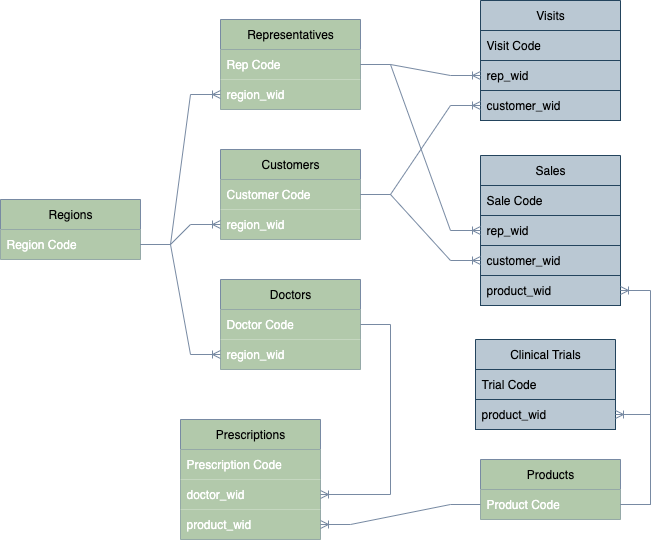

The diagram above was exported from draw.io. Its source (the exported page's mxGraphModel, read from the mxfile embedded in the PNG):
<mxGraphModel dx="1426" dy="790" grid="0" gridSize="10" guides="1" tooltips="1" connect="1" arrows="1" fold="1" page="1" pageScale="1" pageWidth="1169" pageHeight="827" background="light-dark(#FFFFFF,#FFFFFF)" math="0" shadow="0">
  <root>
    <mxCell id="0" />
    <mxCell id="1" parent="0" />
    <mxCell id="wU5n-sKbxHo3CeCCdBRL-18" value="&lt;font style=&quot;color: light-dark(rgb(0, 0, 0), rgb(0, 0, 0));&quot;&gt;Clinical Trials&lt;/font&gt;" style="swimlane;fontStyle=0;childLayout=stackLayout;horizontal=1;startSize=30;horizontalStack=0;resizeParent=1;resizeParentMax=0;resizeLast=0;collapsible=1;marginBottom=0;whiteSpace=wrap;html=1;labelBackgroundColor=none;fillColor=light-dark(#BAC8D3,#708799);strokeColor=#23445d;" vertex="1" parent="1">
      <mxGeometry x="515" y="400" width="140" height="90" as="geometry" />
    </mxCell>
    <mxCell id="wU5n-sKbxHo3CeCCdBRL-19" value="Trial Code" style="text;strokeColor=#23445d;fillColor=light-dark(#BAC8D3,#708799);align=left;verticalAlign=middle;spacingLeft=4;spacingRight=4;overflow=hidden;points=[[0,0.5],[1,0.5]];portConstraint=eastwest;rotatable=0;whiteSpace=wrap;html=1;labelBackgroundColor=none;" vertex="1" parent="wU5n-sKbxHo3CeCCdBRL-18">
      <mxGeometry y="30" width="140" height="30" as="geometry" />
    </mxCell>
    <mxCell id="wU5n-sKbxHo3CeCCdBRL-20" value="product_wid" style="text;strokeColor=#23445d;fillColor=light-dark(#BAC8D3,#708799);align=left;verticalAlign=middle;spacingLeft=4;spacingRight=4;overflow=hidden;points=[[0,0.5],[1,0.5]];portConstraint=eastwest;rotatable=0;whiteSpace=wrap;html=1;labelBackgroundColor=none;" vertex="1" parent="wU5n-sKbxHo3CeCCdBRL-18">
      <mxGeometry y="60" width="140" height="30" as="geometry" />
    </mxCell>
    <mxCell id="wU5n-sKbxHo3CeCCdBRL-22" value="&lt;font style=&quot;color: light-dark(rgb(0, 0, 0), rgb(0, 0, 0));&quot;&gt;Customers&lt;/font&gt;" style="swimlane;fontStyle=0;childLayout=stackLayout;horizontal=1;startSize=30;horizontalStack=0;resizeParent=1;resizeParentMax=0;resizeLast=0;collapsible=1;marginBottom=0;whiteSpace=wrap;html=1;labelBackgroundColor=none;fillColor=light-dark(#B2C9AB,#3A4F34);strokeColor=#788AA3;fontColor=#46495D;" vertex="1" parent="1">
      <mxGeometry x="260" y="210" width="140" height="90" as="geometry" />
    </mxCell>
    <mxCell id="wU5n-sKbxHo3CeCCdBRL-23" value="Customer Code" style="text;strokeColor=none;fillColor=light-dark(#B2C9AB,#3A4F34);align=left;verticalAlign=middle;spacingLeft=4;spacingRight=4;overflow=hidden;points=[[0,0.5],[1,0.5]];portConstraint=eastwest;rotatable=0;whiteSpace=wrap;html=1;labelBackgroundColor=none;fontColor=light-dark(#FFFFFF,#FFFFFF);" vertex="1" parent="wU5n-sKbxHo3CeCCdBRL-22">
      <mxGeometry y="30" width="140" height="30" as="geometry" />
    </mxCell>
    <mxCell id="wU5n-sKbxHo3CeCCdBRL-24" value="region_wid" style="text;strokeColor=none;fillColor=light-dark(#B2C9AB,#3A4F34);align=left;verticalAlign=middle;spacingLeft=4;spacingRight=4;overflow=hidden;points=[[0,0.5],[1,0.5]];portConstraint=eastwest;rotatable=0;whiteSpace=wrap;html=1;labelBackgroundColor=none;fontColor=light-dark(#FFFFFF,#FFFFFF);" vertex="1" parent="wU5n-sKbxHo3CeCCdBRL-22">
      <mxGeometry y="60" width="140" height="30" as="geometry" />
    </mxCell>
    <mxCell id="wU5n-sKbxHo3CeCCdBRL-26" value="&lt;font style=&quot;color: light-dark(rgb(0, 0, 0), rgb(0, 0, 0));&quot;&gt;Doctors&lt;/font&gt;" style="swimlane;fontStyle=0;childLayout=stackLayout;horizontal=1;startSize=30;horizontalStack=0;resizeParent=1;resizeParentMax=0;resizeLast=0;collapsible=1;marginBottom=0;whiteSpace=wrap;html=1;labelBackgroundColor=none;fillColor=light-dark(#B2C9AB,#3A4F34);strokeColor=#788AA3;fontColor=#46495D;" vertex="1" parent="1">
      <mxGeometry x="260" y="340" width="140" height="90" as="geometry" />
    </mxCell>
    <mxCell id="wU5n-sKbxHo3CeCCdBRL-27" value="Doctor Code" style="text;strokeColor=none;fillColor=light-dark(#B2C9AB,#3A4F34);align=left;verticalAlign=middle;spacingLeft=4;spacingRight=4;overflow=hidden;points=[[0,0.5],[1,0.5]];portConstraint=eastwest;rotatable=0;whiteSpace=wrap;html=1;labelBackgroundColor=none;fontColor=light-dark(#FFFFFF,#FFFFFF);" vertex="1" parent="wU5n-sKbxHo3CeCCdBRL-26">
      <mxGeometry y="30" width="140" height="30" as="geometry" />
    </mxCell>
    <mxCell id="wU5n-sKbxHo3CeCCdBRL-28" value="region_wid" style="text;strokeColor=none;fillColor=light-dark(#B2C9AB,#3A4F34);align=left;verticalAlign=middle;spacingLeft=4;spacingRight=4;overflow=hidden;points=[[0,0.5],[1,0.5]];portConstraint=eastwest;rotatable=0;whiteSpace=wrap;html=1;labelBackgroundColor=none;fontColor=light-dark(#FFFFFF,#FFFFFF);" vertex="1" parent="wU5n-sKbxHo3CeCCdBRL-26">
      <mxGeometry y="60" width="140" height="30" as="geometry" />
    </mxCell>
    <mxCell id="wU5n-sKbxHo3CeCCdBRL-30" value="&lt;font style=&quot;color: light-dark(rgb(0, 0, 0), rgb(0, 0, 0));&quot;&gt;Prescriptions&lt;/font&gt;" style="swimlane;fontStyle=0;childLayout=stackLayout;horizontal=1;startSize=30;horizontalStack=0;resizeParent=1;resizeParentMax=0;resizeLast=0;collapsible=1;marginBottom=0;whiteSpace=wrap;html=1;labelBackgroundColor=none;fillColor=light-dark(#B2C9AB,#3A4F34);strokeColor=#788AA3;fontColor=#46495D;" vertex="1" parent="1">
      <mxGeometry x="220" y="480" width="140" height="120" as="geometry" />
    </mxCell>
    <mxCell id="wU5n-sKbxHo3CeCCdBRL-31" value="Prescription Code" style="text;strokeColor=none;fillColor=light-dark(#B2C9AB,#3A4F34);align=left;verticalAlign=middle;spacingLeft=4;spacingRight=4;overflow=hidden;points=[[0,0.5],[1,0.5]];portConstraint=eastwest;rotatable=0;whiteSpace=wrap;html=1;labelBackgroundColor=none;fontColor=light-dark(#FFFFFF,#FFFFFF);" vertex="1" parent="wU5n-sKbxHo3CeCCdBRL-30">
      <mxGeometry y="30" width="140" height="30" as="geometry" />
    </mxCell>
    <mxCell id="wU5n-sKbxHo3CeCCdBRL-32" value="doctor_wid" style="text;strokeColor=none;fillColor=light-dark(#B2C9AB,#3A4F34);align=left;verticalAlign=middle;spacingLeft=4;spacingRight=4;overflow=hidden;points=[[0,0.5],[1,0.5]];portConstraint=eastwest;rotatable=0;whiteSpace=wrap;html=1;labelBackgroundColor=none;fontColor=light-dark(#FFFFFF,#FFFFFF);" vertex="1" parent="wU5n-sKbxHo3CeCCdBRL-30">
      <mxGeometry y="60" width="140" height="30" as="geometry" />
    </mxCell>
    <mxCell id="wU5n-sKbxHo3CeCCdBRL-33" value="product_wid" style="text;strokeColor=none;fillColor=light-dark(#B2C9AB,#3A4F34);align=left;verticalAlign=middle;spacingLeft=4;spacingRight=4;overflow=hidden;points=[[0,0.5],[1,0.5]];portConstraint=eastwest;rotatable=0;whiteSpace=wrap;html=1;labelBackgroundColor=none;fontColor=light-dark(#FFFFFF,#FFFFFF);" vertex="1" parent="wU5n-sKbxHo3CeCCdBRL-30">
      <mxGeometry y="90" width="140" height="30" as="geometry" />
    </mxCell>
    <mxCell id="wU5n-sKbxHo3CeCCdBRL-34" value="&lt;font style=&quot;color: light-dark(rgb(0, 0, 0), rgb(0, 0, 0));&quot;&gt;Products&lt;/font&gt;" style="swimlane;fontStyle=0;childLayout=stackLayout;horizontal=1;startSize=30;horizontalStack=0;resizeParent=1;resizeParentMax=0;resizeLast=0;collapsible=1;marginBottom=0;whiteSpace=wrap;html=1;labelBackgroundColor=none;fillColor=light-dark(#B2C9AB,#3A4F34);strokeColor=#788AA3;fontColor=#46495D;" vertex="1" parent="1">
      <mxGeometry x="520" y="520" width="140" height="60" as="geometry" />
    </mxCell>
    <mxCell id="wU5n-sKbxHo3CeCCdBRL-35" value="Product Code" style="text;strokeColor=none;fillColor=light-dark(#B2C9AB,#3A4F34);align=left;verticalAlign=middle;spacingLeft=4;spacingRight=4;overflow=hidden;points=[[0,0.5],[1,0.5]];portConstraint=eastwest;rotatable=0;whiteSpace=wrap;html=1;labelBackgroundColor=none;fontColor=light-dark(#FFFFFF,#FFFFFF);" vertex="1" parent="wU5n-sKbxHo3CeCCdBRL-34">
      <mxGeometry y="30" width="140" height="30" as="geometry" />
    </mxCell>
    <mxCell id="wU5n-sKbxHo3CeCCdBRL-38" value="&lt;font style=&quot;color: light-dark(rgb(0, 0, 0), rgb(0, 0, 0));&quot;&gt;Regions&lt;/font&gt;" style="swimlane;fontStyle=0;childLayout=stackLayout;horizontal=1;startSize=30;horizontalStack=0;resizeParent=1;resizeParentMax=0;resizeLast=0;collapsible=1;marginBottom=0;whiteSpace=wrap;html=1;labelBackgroundColor=none;fillColor=light-dark(#B2C9AB,#3A4F34);strokeColor=#788AA3;fontColor=#46495D;" vertex="1" parent="1">
      <mxGeometry x="40" y="260" width="140" height="60" as="geometry" />
    </mxCell>
    <mxCell id="wU5n-sKbxHo3CeCCdBRL-39" value="Region Code" style="text;strokeColor=none;fillColor=light-dark(#B2C9AB,#3A4F34);align=left;verticalAlign=middle;spacingLeft=4;spacingRight=4;overflow=hidden;points=[[0,0.5],[1,0.5]];portConstraint=eastwest;rotatable=0;whiteSpace=wrap;html=1;labelBackgroundColor=none;fontColor=light-dark(#FFFFFF,#FFFFFF);" vertex="1" parent="wU5n-sKbxHo3CeCCdBRL-38">
      <mxGeometry y="30" width="140" height="30" as="geometry" />
    </mxCell>
    <mxCell id="wU5n-sKbxHo3CeCCdBRL-42" value="&lt;font style=&quot;color: light-dark(rgb(0, 0, 0), rgb(0, 0, 0));&quot;&gt;Representatives&lt;/font&gt;" style="swimlane;fontStyle=0;childLayout=stackLayout;horizontal=1;startSize=30;horizontalStack=0;resizeParent=1;resizeParentMax=0;resizeLast=0;collapsible=1;marginBottom=0;whiteSpace=wrap;html=1;labelBackgroundColor=none;fillColor=light-dark(#B2C9AB,#3A4F34);strokeColor=#788AA3;fontColor=#46495D;" vertex="1" parent="1">
      <mxGeometry x="260" y="80" width="140" height="90" as="geometry" />
    </mxCell>
    <mxCell id="wU5n-sKbxHo3CeCCdBRL-43" value="Rep Code" style="text;strokeColor=none;fillColor=light-dark(#B2C9AB,#3A4F34);align=left;verticalAlign=middle;spacingLeft=4;spacingRight=4;overflow=hidden;points=[[0,0.5],[1,0.5]];portConstraint=eastwest;rotatable=0;whiteSpace=wrap;html=1;labelBackgroundColor=none;fontColor=light-dark(#FFFFFF,#FFFFFF);" vertex="1" parent="wU5n-sKbxHo3CeCCdBRL-42">
      <mxGeometry y="30" width="140" height="30" as="geometry" />
    </mxCell>
    <mxCell id="wU5n-sKbxHo3CeCCdBRL-44" value="region_wid" style="text;strokeColor=none;fillColor=light-dark(#B2C9AB,#3A4F34);align=left;verticalAlign=middle;spacingLeft=4;spacingRight=4;overflow=hidden;points=[[0,0.5],[1,0.5]];portConstraint=eastwest;rotatable=0;whiteSpace=wrap;html=1;labelBackgroundColor=none;fontColor=light-dark(#FFFFFF,#FFFFFF);" vertex="1" parent="wU5n-sKbxHo3CeCCdBRL-42">
      <mxGeometry y="60" width="140" height="30" as="geometry" />
    </mxCell>
    <mxCell id="wU5n-sKbxHo3CeCCdBRL-46" value="&lt;font style=&quot;color: light-dark(rgb(0, 0, 0), rgb(0, 0, 0));&quot;&gt;Sales&lt;/font&gt;" style="swimlane;fontStyle=0;childLayout=stackLayout;horizontal=1;startSize=30;horizontalStack=0;resizeParent=1;resizeParentMax=0;resizeLast=0;collapsible=1;marginBottom=0;whiteSpace=wrap;html=1;labelBackgroundColor=none;fillColor=light-dark(#BAC8D3,#708799);strokeColor=#23445d;" vertex="1" parent="1">
      <mxGeometry x="520" y="216" width="140" height="150" as="geometry" />
    </mxCell>
    <mxCell id="wU5n-sKbxHo3CeCCdBRL-47" value="Sale Code" style="text;strokeColor=#23445d;fillColor=light-dark(#BAC8D3,#708799);align=left;verticalAlign=middle;spacingLeft=4;spacingRight=4;overflow=hidden;points=[[0,0.5],[1,0.5]];portConstraint=eastwest;rotatable=0;whiteSpace=wrap;html=1;labelBackgroundColor=none;" vertex="1" parent="wU5n-sKbxHo3CeCCdBRL-46">
      <mxGeometry y="30" width="140" height="30" as="geometry" />
    </mxCell>
    <mxCell id="wU5n-sKbxHo3CeCCdBRL-48" value="rep_wid" style="text;strokeColor=#23445d;fillColor=light-dark(#BAC8D3,#708799);align=left;verticalAlign=middle;spacingLeft=4;spacingRight=4;overflow=hidden;points=[[0,0.5],[1,0.5]];portConstraint=eastwest;rotatable=0;whiteSpace=wrap;html=1;labelBackgroundColor=none;" vertex="1" parent="wU5n-sKbxHo3CeCCdBRL-46">
      <mxGeometry y="60" width="140" height="30" as="geometry" />
    </mxCell>
    <mxCell id="wU5n-sKbxHo3CeCCdBRL-49" value="customer_wid" style="text;strokeColor=#23445d;fillColor=light-dark(#BAC8D3,#708799);align=left;verticalAlign=middle;spacingLeft=4;spacingRight=4;overflow=hidden;points=[[0,0.5],[1,0.5]];portConstraint=eastwest;rotatable=0;whiteSpace=wrap;html=1;labelBackgroundColor=none;" vertex="1" parent="wU5n-sKbxHo3CeCCdBRL-46">
      <mxGeometry y="90" width="140" height="30" as="geometry" />
    </mxCell>
    <mxCell id="wU5n-sKbxHo3CeCCdBRL-50" value="product_wid" style="text;strokeColor=#23445d;fillColor=light-dark(#BAC8D3,#708799);align=left;verticalAlign=middle;spacingLeft=4;spacingRight=4;overflow=hidden;points=[[0,0.5],[1,0.5]];portConstraint=eastwest;rotatable=0;whiteSpace=wrap;html=1;labelBackgroundColor=none;" vertex="1" parent="wU5n-sKbxHo3CeCCdBRL-46">
      <mxGeometry y="120" width="140" height="30" as="geometry" />
    </mxCell>
    <mxCell id="wU5n-sKbxHo3CeCCdBRL-51" value="&lt;font style=&quot;color: light-dark(rgb(0, 0, 0), rgb(0, 0, 0));&quot;&gt;Visits&lt;/font&gt;" style="swimlane;fontStyle=0;childLayout=stackLayout;horizontal=1;startSize=30;horizontalStack=0;resizeParent=1;resizeParentMax=0;resizeLast=0;collapsible=1;marginBottom=0;whiteSpace=wrap;html=1;labelBackgroundColor=none;fillColor=light-dark(#BAC8D3,#708799);strokeColor=#23445d;fillStyle=auto;" vertex="1" parent="1">
      <mxGeometry x="520" y="61" width="140" height="120" as="geometry" />
    </mxCell>
    <mxCell id="wU5n-sKbxHo3CeCCdBRL-52" value="Visit Code" style="text;strokeColor=#23445d;fillColor=light-dark(#BAC8D3,#708799);align=left;verticalAlign=middle;spacingLeft=4;spacingRight=4;overflow=hidden;points=[[0,0.5],[1,0.5]];portConstraint=eastwest;rotatable=0;whiteSpace=wrap;html=1;labelBackgroundColor=none;" vertex="1" parent="wU5n-sKbxHo3CeCCdBRL-51">
      <mxGeometry y="30" width="140" height="30" as="geometry" />
    </mxCell>
    <mxCell id="wU5n-sKbxHo3CeCCdBRL-53" value="rep_wid" style="text;strokeColor=#23445d;fillColor=light-dark(#BAC8D3,#708799);align=left;verticalAlign=middle;spacingLeft=4;spacingRight=4;overflow=hidden;points=[[0,0.5],[1,0.5]];portConstraint=eastwest;rotatable=0;whiteSpace=wrap;html=1;labelBackgroundColor=none;" vertex="1" parent="wU5n-sKbxHo3CeCCdBRL-51">
      <mxGeometry y="60" width="140" height="30" as="geometry" />
    </mxCell>
    <mxCell id="wU5n-sKbxHo3CeCCdBRL-54" value="customer_wid" style="text;strokeColor=#23445d;fillColor=light-dark(#BAC8D3,#708799);align=left;verticalAlign=middle;spacingLeft=4;spacingRight=4;overflow=hidden;points=[[0,0.5],[1,0.5]];portConstraint=eastwest;rotatable=0;whiteSpace=wrap;html=1;labelBackgroundColor=none;" vertex="1" parent="wU5n-sKbxHo3CeCCdBRL-51">
      <mxGeometry y="90" width="140" height="30" as="geometry" />
    </mxCell>
    <mxCell id="wU5n-sKbxHo3CeCCdBRL-55" value="" style="edgeStyle=entityRelationEdgeStyle;fontSize=12;html=1;endArrow=ERoneToMany;rounded=0;labelBackgroundColor=none;strokeColor=#788AA3;fontColor=default;" edge="1" parent="1" source="wU5n-sKbxHo3CeCCdBRL-35" target="wU5n-sKbxHo3CeCCdBRL-20">
      <mxGeometry width="100" height="100" relative="1" as="geometry">
        <mxPoint x="1010" y="490" as="sourcePoint" />
        <mxPoint x="1110" y="390" as="targetPoint" />
        <Array as="points">
          <mxPoint x="950" y="450" />
          <mxPoint x="950" y="460" />
        </Array>
      </mxGeometry>
    </mxCell>
    <mxCell id="wU5n-sKbxHo3CeCCdBRL-56" value="" style="edgeStyle=entityRelationEdgeStyle;fontSize=12;html=1;endArrow=ERoneToMany;rounded=0;labelBackgroundColor=none;strokeColor=#788AA3;fontColor=default;" edge="1" parent="1" source="wU5n-sKbxHo3CeCCdBRL-39" target="wU5n-sKbxHo3CeCCdBRL-28">
      <mxGeometry width="100" height="100" relative="1" as="geometry">
        <mxPoint x="1050" y="260" as="sourcePoint" />
        <mxPoint x="1150" y="160" as="targetPoint" />
        <Array as="points">
          <mxPoint x="990" y="220" />
          <mxPoint x="990" y="230" />
        </Array>
      </mxGeometry>
    </mxCell>
    <mxCell id="wU5n-sKbxHo3CeCCdBRL-58" value="" style="edgeStyle=entityRelationEdgeStyle;fontSize=12;html=1;endArrow=ERoneToMany;rounded=0;labelBackgroundColor=none;strokeColor=#788AA3;fontColor=default;" edge="1" parent="1" source="wU5n-sKbxHo3CeCCdBRL-35" target="wU5n-sKbxHo3CeCCdBRL-33">
      <mxGeometry width="100" height="100" relative="1" as="geometry">
        <mxPoint x="1040" y="365" as="sourcePoint" />
        <mxPoint x="1140" y="265" as="targetPoint" />
        <Array as="points">
          <mxPoint x="980" y="325" />
          <mxPoint x="980" y="335" />
        </Array>
      </mxGeometry>
    </mxCell>
    <mxCell id="wU5n-sKbxHo3CeCCdBRL-59" value="" style="edgeStyle=entityRelationEdgeStyle;fontSize=12;html=1;endArrow=ERoneToMany;rounded=0;labelBackgroundColor=none;strokeColor=#788AA3;fontColor=default;" edge="1" parent="1" source="wU5n-sKbxHo3CeCCdBRL-39" target="wU5n-sKbxHo3CeCCdBRL-44">
      <mxGeometry width="100" height="100" relative="1" as="geometry">
        <mxPoint x="90" y="240" as="sourcePoint" />
        <mxPoint x="190" y="140" as="targetPoint" />
        <Array as="points">
          <mxPoint x="30" y="200" />
          <mxPoint x="30" y="210" />
        </Array>
      </mxGeometry>
    </mxCell>
    <mxCell id="wU5n-sKbxHo3CeCCdBRL-60" value="" style="edgeStyle=entityRelationEdgeStyle;fontSize=12;html=1;endArrow=ERoneToMany;rounded=0;labelBackgroundColor=none;strokeColor=#788AA3;fontColor=default;" edge="1" parent="1" source="wU5n-sKbxHo3CeCCdBRL-39" target="wU5n-sKbxHo3CeCCdBRL-24">
      <mxGeometry width="100" height="100" relative="1" as="geometry">
        <mxPoint x="50" y="464" as="sourcePoint" />
        <mxPoint x="230" y="310" as="targetPoint" />
        <Array as="points">
          <mxPoint x="-10" y="424" />
          <mxPoint x="-20" y="484" />
          <mxPoint x="-10" y="434" />
        </Array>
      </mxGeometry>
    </mxCell>
    <mxCell id="wU5n-sKbxHo3CeCCdBRL-61" value="" style="edgeStyle=entityRelationEdgeStyle;fontSize=12;html=1;endArrow=ERoneToMany;rounded=0;labelBackgroundColor=none;strokeColor=#788AA3;fontColor=default;" edge="1" parent="1" source="wU5n-sKbxHo3CeCCdBRL-27" target="wU5n-sKbxHo3CeCCdBRL-32">
      <mxGeometry width="100" height="100" relative="1" as="geometry">
        <mxPoint x="90" y="550" as="sourcePoint" />
        <mxPoint x="190" y="450" as="targetPoint" />
        <Array as="points">
          <mxPoint x="30" y="510" />
          <mxPoint x="30" y="520" />
        </Array>
      </mxGeometry>
    </mxCell>
    <mxCell id="wU5n-sKbxHo3CeCCdBRL-62" value="" style="edgeStyle=entityRelationEdgeStyle;fontSize=12;html=1;endArrow=ERoneToMany;rounded=0;labelBackgroundColor=none;strokeColor=#788AA3;fontColor=default;" edge="1" parent="1" source="wU5n-sKbxHo3CeCCdBRL-35" target="wU5n-sKbxHo3CeCCdBRL-50">
      <mxGeometry width="100" height="100" relative="1" as="geometry">
        <mxPoint x="1080" y="570" as="sourcePoint" />
        <mxPoint x="1180" y="470" as="targetPoint" />
        <Array as="points">
          <mxPoint x="1020" y="530" />
          <mxPoint x="1020" y="540" />
        </Array>
      </mxGeometry>
    </mxCell>
    <mxCell id="wU5n-sKbxHo3CeCCdBRL-63" value="" style="edgeStyle=entityRelationEdgeStyle;fontSize=12;html=1;endArrow=ERoneToMany;rounded=0;labelBackgroundColor=none;strokeColor=#788AA3;fontColor=default;" edge="1" parent="1" source="wU5n-sKbxHo3CeCCdBRL-43" target="wU5n-sKbxHo3CeCCdBRL-53">
      <mxGeometry width="100" height="100" relative="1" as="geometry">
        <mxPoint x="270" y="750" as="sourcePoint" />
        <mxPoint x="370" y="650" as="targetPoint" />
        <Array as="points">
          <mxPoint x="210" y="710" />
          <mxPoint x="210" y="720" />
        </Array>
      </mxGeometry>
    </mxCell>
    <mxCell id="wU5n-sKbxHo3CeCCdBRL-66" value="" style="edgeStyle=entityRelationEdgeStyle;fontSize=12;html=1;endArrow=ERoneToMany;rounded=0;labelBackgroundColor=none;strokeColor=#788AA3;fontColor=default;" edge="1" parent="1" source="wU5n-sKbxHo3CeCCdBRL-23" target="wU5n-sKbxHo3CeCCdBRL-54">
      <mxGeometry width="100" height="100" relative="1" as="geometry">
        <mxPoint x="390" y="770" as="sourcePoint" />
        <mxPoint x="490" y="670" as="targetPoint" />
        <Array as="points">
          <mxPoint x="330" y="730" />
          <mxPoint x="330" y="740" />
        </Array>
      </mxGeometry>
    </mxCell>
    <mxCell id="wU5n-sKbxHo3CeCCdBRL-67" value="" style="edgeStyle=entityRelationEdgeStyle;fontSize=12;html=1;endArrow=ERoneToMany;rounded=0;labelBackgroundColor=none;strokeColor=#788AA3;fontColor=default;" edge="1" parent="1" source="wU5n-sKbxHo3CeCCdBRL-23" target="wU5n-sKbxHo3CeCCdBRL-49">
      <mxGeometry width="100" height="100" relative="1" as="geometry">
        <mxPoint x="560" y="700" as="sourcePoint" />
        <mxPoint x="660" y="600" as="targetPoint" />
        <Array as="points">
          <mxPoint x="500" y="660" />
          <mxPoint x="500" y="670" />
        </Array>
      </mxGeometry>
    </mxCell>
    <mxCell id="wU5n-sKbxHo3CeCCdBRL-68" value="" style="edgeStyle=entityRelationEdgeStyle;fontSize=12;html=1;endArrow=ERoneToMany;rounded=0;labelBackgroundColor=none;strokeColor=#788AA3;fontColor=default;" edge="1" parent="1" source="wU5n-sKbxHo3CeCCdBRL-43" target="wU5n-sKbxHo3CeCCdBRL-48">
      <mxGeometry width="100" height="100" relative="1" as="geometry">
        <mxPoint x="510" y="770" as="sourcePoint" />
        <mxPoint x="610" y="670" as="targetPoint" />
        <Array as="points">
          <mxPoint x="450" y="730" />
          <mxPoint x="450" y="740" />
        </Array>
      </mxGeometry>
    </mxCell>
  </root>
</mxGraphModel>